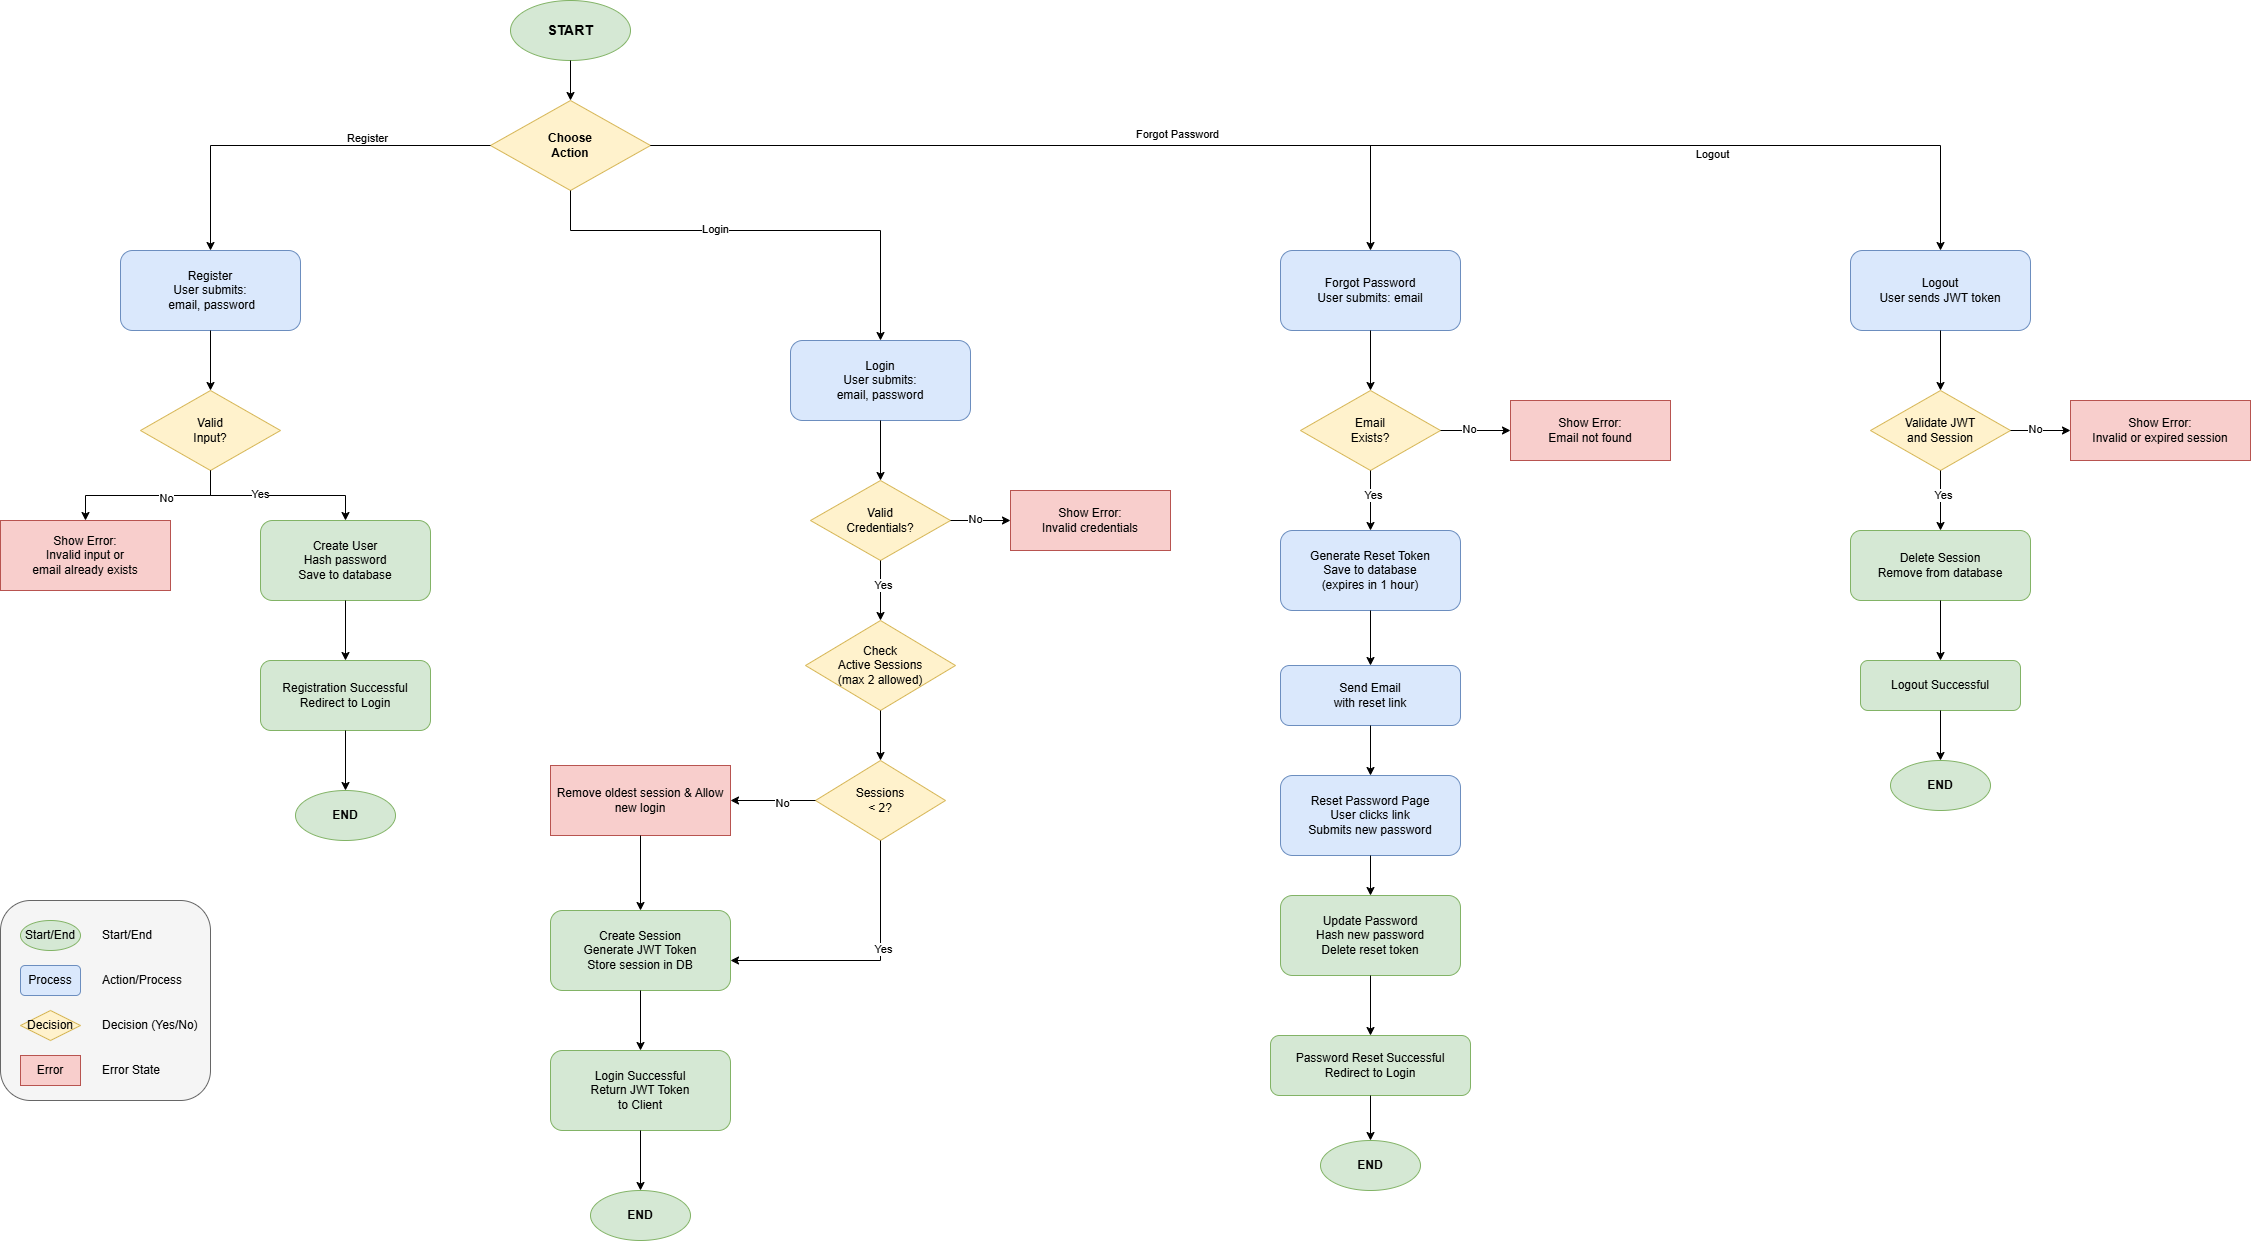

The diagram above was exported from draw.io. Its source (the exported page's mxGraphModel, read from the mxfile embedded in the PNG):
<mxGraphModel dx="2198" dy="930" grid="1" gridSize="10" guides="1" tooltips="1" connect="1" arrows="1" fold="1" page="1" pageScale="1" pageWidth="1400" pageHeight="1800" math="0" shadow="0">
  <root>
    <mxCell id="0" />
    <mxCell id="1" parent="0" />
    <mxCell id="start" parent="1" style="ellipse;whiteSpace=wrap;html=1;fillColor=#d5e8d4;strokeColor=#82b366;fontStyle=1;fontSize=14;" value="START" vertex="1">
      <mxGeometry height="60" width="120" x="540" y="30" as="geometry" />
    </mxCell>
    <mxCell id="arrow_start_choice" edge="1" parent="1" source="start" style="edgeStyle=orthogonalEdgeStyle;rounded=0;html=1;endArrow=classic;" target="chooseAction">
      <mxGeometry relative="1" as="geometry" />
    </mxCell>
    <mxCell id="chooseAction" parent="1" style="rhombus;whiteSpace=wrap;html=1;fillColor=#fff2cc;strokeColor=#d6b656;fontStyle=1;" value="Choose&#10;Action" vertex="1">
      <mxGeometry height="90" width="160" x="520" y="130" as="geometry" />
    </mxCell>
    <mxCell id="arrow_register" edge="1" parent="1" source="chooseAction" style="edgeStyle=orthogonalEdgeStyle;rounded=0;html=1;endArrow=classic;" target="register">
      <mxGeometry relative="1" as="geometry" />
    </mxCell>
    <mxCell id="label_register" connectable="0" parent="arrow_register" style="edgeLabel;html=1;align=center;verticalAlign=middle;resizable=0;points=[];" value="Register" vertex="1">
      <mxGeometry relative="1" x="-0.3" y="2" as="geometry">
        <mxPoint x="10" y="-10" as="offset" />
      </mxGeometry>
    </mxCell>
    <mxCell id="register" parent="1" style="rounded=1;whiteSpace=wrap;html=1;fillColor=#dae8fc;strokeColor=#6c8ebf;" value="Register&lt;br&gt;User submits:&lt;br&gt;&amp;nbsp;email, password" vertex="1">
      <mxGeometry height="80" width="180" x="150" y="280" as="geometry" />
    </mxCell>
    <mxCell id="arrow_reg_validate" edge="1" parent="1" source="register" style="edgeStyle=orthogonalEdgeStyle;rounded=0;html=1;endArrow=classic;" target="regValidate">
      <mxGeometry relative="1" as="geometry" />
    </mxCell>
    <mxCell id="regValidate" parent="1" style="rhombus;whiteSpace=wrap;html=1;fillColor=#fff2cc;strokeColor=#d6b656;" value="Valid&#10;Input?" vertex="1">
      <mxGeometry height="80" width="140" x="170" y="420" as="geometry" />
    </mxCell>
    <mxCell id="regError" parent="1" style="rounded=0;whiteSpace=wrap;html=1;fillColor=#f8cecc;strokeColor=#b85450;" value="Show Error:&#10;Invalid input or&#10;email already exists" vertex="1">
      <mxGeometry height="70" width="170" x="30" y="550" as="geometry" />
    </mxCell>
    <mxCell id="arrow_reg_error" edge="1" parent="1" source="regValidate" style="edgeStyle=orthogonalEdgeStyle;rounded=0;html=1;endArrow=classic;" target="regError">
      <mxGeometry relative="1" as="geometry" />
    </mxCell>
    <mxCell id="label_reg_no" connectable="0" parent="arrow_reg_error" style="edgeLabel;html=1;align=center;verticalAlign=middle;resizable=0;points=[];" value="No" vertex="1">
      <mxGeometry relative="1" x="-0.2" y="2" as="geometry">
        <mxPoint as="offset" />
      </mxGeometry>
    </mxCell>
    <mxCell id="createUser" parent="1" style="rounded=1;whiteSpace=wrap;html=1;fillColor=#d5e8d4;strokeColor=#82b366;" value="Create User&#10;Hash password&#10;Save to database" vertex="1">
      <mxGeometry height="80" width="170" x="290" y="550" as="geometry" />
    </mxCell>
    <mxCell id="arrow_reg_yes" edge="1" parent="1" source="regValidate" style="edgeStyle=orthogonalEdgeStyle;rounded=0;html=1;endArrow=classic;" target="createUser">
      <mxGeometry relative="1" as="geometry" />
    </mxCell>
    <mxCell id="label_reg_yes" connectable="0" parent="arrow_reg_yes" style="edgeLabel;html=1;align=center;verticalAlign=middle;resizable=0;points=[];" value="Yes" vertex="1">
      <mxGeometry relative="1" x="-0.2" y="2" as="geometry">
        <mxPoint as="offset" />
      </mxGeometry>
    </mxCell>
    <mxCell id="regSuccess" parent="1" style="rounded=1;whiteSpace=wrap;html=1;fillColor=#d5e8d4;strokeColor=#82b366;" value="Registration Successful&#10;Redirect to Login" vertex="1">
      <mxGeometry height="70" width="170" x="290" y="690" as="geometry" />
    </mxCell>
    <mxCell id="arrow_reg_success" edge="1" parent="1" source="createUser" style="edgeStyle=orthogonalEdgeStyle;rounded=0;html=1;endArrow=classic;" target="regSuccess">
      <mxGeometry relative="1" as="geometry" />
    </mxCell>
    <mxCell id="arrow_login" edge="1" parent="1" source="chooseAction" style="edgeStyle=orthogonalEdgeStyle;rounded=0;html=1;endArrow=classic;" target="login">
      <mxGeometry relative="1" as="geometry">
        <Array as="points">
          <mxPoint x="600" y="260" />
          <mxPoint x="910" y="260" />
        </Array>
      </mxGeometry>
    </mxCell>
    <mxCell id="label_login" connectable="0" parent="arrow_login" style="edgeLabel;html=1;align=center;verticalAlign=middle;resizable=0;points=[];" value="Login" vertex="1">
      <mxGeometry relative="1" x="-0.2" y="2" as="geometry">
        <mxPoint as="offset" />
      </mxGeometry>
    </mxCell>
    <mxCell id="login" parent="1" style="rounded=1;whiteSpace=wrap;html=1;fillColor=#dae8fc;strokeColor=#6c8ebf;" value="Login&#10;User submits:&#10;email, password" vertex="1">
      <mxGeometry height="80" width="180" x="820" y="370" as="geometry" />
    </mxCell>
    <mxCell id="arrow_login_validate" edge="1" parent="1" source="login" style="edgeStyle=orthogonalEdgeStyle;rounded=0;html=1;endArrow=classic;" target="loginValidate">
      <mxGeometry relative="1" as="geometry" />
    </mxCell>
    <mxCell id="loginValidate" parent="1" style="rhombus;whiteSpace=wrap;html=1;fillColor=#fff2cc;strokeColor=#d6b656;" value="Valid&#10;Credentials?" vertex="1">
      <mxGeometry height="80" width="140" x="840" y="510" as="geometry" />
    </mxCell>
    <mxCell id="loginError" parent="1" style="rounded=0;whiteSpace=wrap;html=1;fillColor=#f8cecc;strokeColor=#b85450;" value="Show Error:&#10;Invalid credentials" vertex="1">
      <mxGeometry height="60" width="160" x="1040" y="520" as="geometry" />
    </mxCell>
    <mxCell id="arrow_login_error" edge="1" parent="1" source="loginValidate" style="edgeStyle=orthogonalEdgeStyle;rounded=0;html=1;endArrow=classic;" target="loginError">
      <mxGeometry relative="1" as="geometry" />
    </mxCell>
    <mxCell id="label_login_no" connectable="0" parent="arrow_login_error" style="edgeLabel;html=1;align=center;verticalAlign=middle;resizable=0;points=[];" value="No" vertex="1">
      <mxGeometry relative="1" x="-0.2" y="2" as="geometry">
        <mxPoint as="offset" />
      </mxGeometry>
    </mxCell>
    <mxCell id="sessionCheck" parent="1" style="rhombus;whiteSpace=wrap;html=1;fillColor=#fff2cc;strokeColor=#d6b656;" value="Check&#10;Active Sessions&#10;(max 2 allowed)" vertex="1">
      <mxGeometry height="90" width="150" x="835" y="650" as="geometry" />
    </mxCell>
    <mxCell id="arrow_login_yes" edge="1" parent="1" source="loginValidate" style="edgeStyle=orthogonalEdgeStyle;rounded=0;html=1;endArrow=classic;" target="sessionCheck">
      <mxGeometry relative="1" as="geometry" />
    </mxCell>
    <mxCell id="label_login_yes" connectable="0" parent="arrow_login_yes" style="edgeLabel;html=1;align=center;verticalAlign=middle;resizable=0;points=[];" value="Yes" vertex="1">
      <mxGeometry relative="1" x="-0.2" y="2" as="geometry">
        <mxPoint as="offset" />
      </mxGeometry>
    </mxCell>
    <mxCell id="sessionLimit" parent="1" style="rhombus;whiteSpace=wrap;html=1;fillColor=#fff2cc;strokeColor=#d6b656;" value="Sessions&#10;&lt; 2?" vertex="1">
      <mxGeometry height="80" width="130" x="845" y="790" as="geometry" />
    </mxCell>
    <mxCell id="arrow_session_check" edge="1" parent="1" source="sessionCheck" style="edgeStyle=orthogonalEdgeStyle;rounded=0;html=1;endArrow=classic;" target="sessionLimit">
      <mxGeometry relative="1" as="geometry" />
    </mxCell>
    <mxCell id="createSession" parent="1" style="rounded=1;whiteSpace=wrap;html=1;fillColor=#d5e8d4;strokeColor=#82b366;" value="Create Session&#10;Generate JWT Token&#10;Store session in DB" vertex="1">
      <mxGeometry height="80" width="180" x="580" y="940" as="geometry" />
    </mxCell>
    <mxCell id="arrow_session_yes" edge="1" parent="1" source="sessionLimit" style="edgeStyle=orthogonalEdgeStyle;rounded=0;html=1;endArrow=classic;entryX=1;entryY=0.5;entryDx=0;entryDy=0;" target="Y58xJnkb7AdAtwwCwjvY-1">
      <mxGeometry relative="1" as="geometry" />
    </mxCell>
    <mxCell id="label_session_yes" connectable="0" parent="arrow_session_yes" style="edgeLabel;html=1;align=center;verticalAlign=middle;resizable=0;points=[];" value="No" vertex="1">
      <mxGeometry relative="1" x="-0.2" y="2" as="geometry">
        <mxPoint as="offset" />
      </mxGeometry>
    </mxCell>
    <mxCell id="arrow_session_no" edge="1" parent="1" source="sessionLimit" style="edgeStyle=orthogonalEdgeStyle;rounded=0;html=1;endArrow=classic;entryX=1;entryY=0.625;entryDx=0;entryDy=0;entryPerimeter=0;exitX=0.5;exitY=1;exitDx=0;exitDy=0;" target="createSession">
      <mxGeometry relative="1" as="geometry">
        <Array as="points">
          <mxPoint x="910" y="990" />
        </Array>
      </mxGeometry>
    </mxCell>
    <mxCell id="label_session_no" connectable="0" parent="arrow_session_no" style="edgeLabel;html=1;align=center;verticalAlign=middle;resizable=0;points=[];" value="Yes" vertex="1">
      <mxGeometry relative="1" x="-0.2" y="2" as="geometry">
        <mxPoint as="offset" />
      </mxGeometry>
    </mxCell>
    <mxCell id="loginSuccess" parent="1" style="rounded=1;whiteSpace=wrap;html=1;fillColor=#d5e8d4;strokeColor=#82b366;" value="Login Successful&#10;Return JWT Token&#10;to Client" vertex="1">
      <mxGeometry height="80" width="180" x="580" y="1080" as="geometry" />
    </mxCell>
    <mxCell id="arrow_login_success" edge="1" parent="1" source="createSession" style="edgeStyle=orthogonalEdgeStyle;rounded=0;html=1;endArrow=classic;" target="loginSuccess">
      <mxGeometry relative="1" as="geometry" />
    </mxCell>
    <mxCell id="arrow_forgot" edge="1" parent="1" source="chooseAction" style="edgeStyle=orthogonalEdgeStyle;rounded=0;html=1;endArrow=classic;" target="forgotPassword">
      <mxGeometry relative="1" as="geometry" />
    </mxCell>
    <mxCell id="label_forgot" connectable="0" parent="arrow_forgot" style="edgeLabel;html=1;align=center;verticalAlign=middle;resizable=0;points=[];" value="Forgot Password" vertex="1">
      <mxGeometry relative="1" x="0.3" y="2" as="geometry">
        <mxPoint x="-10" y="-10" as="offset" />
      </mxGeometry>
    </mxCell>
    <mxCell id="forgotPassword" parent="1" style="rounded=1;whiteSpace=wrap;html=1;fillColor=#dae8fc;strokeColor=#6c8ebf;" value="Forgot Password&#10;User submits: email" vertex="1">
      <mxGeometry height="80" width="180" x="1310" y="280" as="geometry" />
    </mxCell>
    <mxCell id="arrow_email_validate" edge="1" parent="1" source="forgotPassword" style="edgeStyle=orthogonalEdgeStyle;rounded=0;html=1;endArrow=classic;" target="emailValidate">
      <mxGeometry relative="1" as="geometry" />
    </mxCell>
    <mxCell id="emailValidate" parent="1" style="rhombus;whiteSpace=wrap;html=1;fillColor=#fff2cc;strokeColor=#d6b656;" value="Email&#10;Exists?" vertex="1">
      <mxGeometry height="80" width="140" x="1330" y="420" as="geometry" />
    </mxCell>
    <mxCell id="emailError" parent="1" style="rounded=0;whiteSpace=wrap;html=1;fillColor=#f8cecc;strokeColor=#b85450;" value="Show Error:&#10;Email not found" vertex="1">
      <mxGeometry height="60" width="160" x="1540" y="430" as="geometry" />
    </mxCell>
    <mxCell id="arrow_email_no" edge="1" parent="1" source="emailValidate" style="edgeStyle=orthogonalEdgeStyle;rounded=0;html=1;endArrow=classic;" target="emailError">
      <mxGeometry relative="1" as="geometry" />
    </mxCell>
    <mxCell id="label_email_no" connectable="0" parent="arrow_email_no" style="edgeLabel;html=1;align=center;verticalAlign=middle;resizable=0;points=[];" value="No" vertex="1">
      <mxGeometry relative="1" x="-0.2" y="2" as="geometry">
        <mxPoint as="offset" />
      </mxGeometry>
    </mxCell>
    <mxCell id="generateToken" parent="1" style="rounded=1;whiteSpace=wrap;html=1;fillColor=#dae8fc;strokeColor=#6c8ebf;" value="Generate Reset Token&#10;Save to database&#10;(expires in 1 hour)" vertex="1">
      <mxGeometry height="80" width="180" x="1310" y="560" as="geometry" />
    </mxCell>
    <mxCell id="arrow_email_yes" edge="1" parent="1" source="emailValidate" style="edgeStyle=orthogonalEdgeStyle;rounded=0;html=1;endArrow=classic;" target="generateToken">
      <mxGeometry relative="1" as="geometry" />
    </mxCell>
    <mxCell id="label_email_yes" connectable="0" parent="arrow_email_yes" style="edgeLabel;html=1;align=center;verticalAlign=middle;resizable=0;points=[];" value="Yes" vertex="1">
      <mxGeometry relative="1" x="-0.2" y="2" as="geometry">
        <mxPoint as="offset" />
      </mxGeometry>
    </mxCell>
    <mxCell id="sendEmail" parent="1" style="rounded=1;whiteSpace=wrap;html=1;fillColor=#dae8fc;strokeColor=#6c8ebf;" value="Send Email&#10;with reset link" vertex="1">
      <mxGeometry height="60" width="180" x="1310" y="695" as="geometry" />
    </mxCell>
    <mxCell id="arrow_send_email" edge="1" parent="1" source="generateToken" style="edgeStyle=orthogonalEdgeStyle;rounded=0;html=1;endArrow=classic;" target="sendEmail">
      <mxGeometry relative="1" as="geometry" />
    </mxCell>
    <mxCell id="resetPage" parent="1" style="rounded=1;whiteSpace=wrap;html=1;fillColor=#dae8fc;strokeColor=#6c8ebf;" value="Reset Password Page&#10;User clicks link&#10;Submits new password" vertex="1">
      <mxGeometry height="80" width="180" x="1310" y="805" as="geometry" />
    </mxCell>
    <mxCell id="arrow_reset_page" edge="1" parent="1" source="sendEmail" style="edgeStyle=orthogonalEdgeStyle;rounded=0;html=1;endArrow=classic;" target="resetPage">
      <mxGeometry relative="1" as="geometry" />
    </mxCell>
    <mxCell id="updatePassword" parent="1" style="rounded=1;whiteSpace=wrap;html=1;fillColor=#d5e8d4;strokeColor=#82b366;" value="Update Password&#10;Hash new password&#10;Delete reset token" vertex="1">
      <mxGeometry height="80" width="180" x="1310" y="925" as="geometry" />
    </mxCell>
    <mxCell id="arrow_update_pass" edge="1" parent="1" source="resetPage" style="edgeStyle=orthogonalEdgeStyle;rounded=0;html=1;endArrow=classic;" target="updatePassword">
      <mxGeometry relative="1" as="geometry" />
    </mxCell>
    <mxCell id="forgotSuccess" parent="1" style="rounded=1;whiteSpace=wrap;html=1;fillColor=#d5e8d4;strokeColor=#82b366;" value="Password Reset Successful&#10;Redirect to Login" vertex="1">
      <mxGeometry height="60" width="200" x="1300" y="1065" as="geometry" />
    </mxCell>
    <mxCell id="arrow_forgot_success" edge="1" parent="1" source="updatePassword" style="edgeStyle=orthogonalEdgeStyle;rounded=0;html=1;endArrow=classic;" target="forgotSuccess">
      <mxGeometry relative="1" as="geometry" />
    </mxCell>
    <mxCell id="arrow_logout" edge="1" parent="1" source="chooseAction" style="edgeStyle=orthogonalEdgeStyle;rounded=0;html=1;endArrow=classic;" target="logout">
      <mxGeometry relative="1" as="geometry">
        <mxPoint x="520" y="280" as="sourcePoint" />
      </mxGeometry>
    </mxCell>
    <mxCell id="label_logout" connectable="0" parent="arrow_logout" style="edgeLabel;html=1;align=center;verticalAlign=middle;resizable=0;points=[];" value="Logout" vertex="1">
      <mxGeometry relative="1" x="0.5" y="2" as="geometry">
        <mxPoint x="15" y="10" as="offset" />
      </mxGeometry>
    </mxCell>
    <mxCell id="logout" parent="1" style="rounded=1;whiteSpace=wrap;html=1;fillColor=#dae8fc;strokeColor=#6c8ebf;" value="Logout&#10;User sends JWT token" vertex="1">
      <mxGeometry height="80" width="180" x="1880" y="280" as="geometry" />
    </mxCell>
    <mxCell id="arrow_token_validate" edge="1" parent="1" source="logout" style="edgeStyle=orthogonalEdgeStyle;rounded=0;html=1;endArrow=classic;" target="validateToken">
      <mxGeometry relative="1" as="geometry" />
    </mxCell>
    <mxCell id="validateToken" parent="1" style="rhombus;whiteSpace=wrap;html=1;fillColor=#fff2cc;strokeColor=#d6b656;" value="Validate JWT&#10;and Session" vertex="1">
      <mxGeometry height="80" width="140" x="1900" y="420" as="geometry" />
    </mxCell>
    <mxCell id="logoutError" parent="1" style="rounded=0;whiteSpace=wrap;html=1;fillColor=#f8cecc;strokeColor=#b85450;" value="Show Error:&#10;Invalid or expired session" vertex="1">
      <mxGeometry height="60" width="180" x="2100" y="430" as="geometry" />
    </mxCell>
    <mxCell id="arrow_logout_no" edge="1" parent="1" source="validateToken" style="edgeStyle=orthogonalEdgeStyle;rounded=0;html=1;endArrow=classic;" target="logoutError">
      <mxGeometry relative="1" as="geometry" />
    </mxCell>
    <mxCell id="label_logout_no" connectable="0" parent="arrow_logout_no" style="edgeLabel;html=1;align=center;verticalAlign=middle;resizable=0;points=[];" value="No" vertex="1">
      <mxGeometry relative="1" x="-0.2" y="2" as="geometry">
        <mxPoint as="offset" />
      </mxGeometry>
    </mxCell>
    <mxCell id="deleteSession" parent="1" style="rounded=1;whiteSpace=wrap;html=1;fillColor=#d5e8d4;strokeColor=#82b366;" value="Delete Session&#10;Remove from database" vertex="1">
      <mxGeometry height="70" width="180" x="1880" y="560" as="geometry" />
    </mxCell>
    <mxCell id="arrow_logout_yes" edge="1" parent="1" source="validateToken" style="edgeStyle=orthogonalEdgeStyle;rounded=0;html=1;endArrow=classic;" target="deleteSession">
      <mxGeometry relative="1" as="geometry" />
    </mxCell>
    <mxCell id="label_logout_yes" connectable="0" parent="arrow_logout_yes" style="edgeLabel;html=1;align=center;verticalAlign=middle;resizable=0;points=[];" value="Yes" vertex="1">
      <mxGeometry relative="1" x="-0.2" y="2" as="geometry">
        <mxPoint as="offset" />
      </mxGeometry>
    </mxCell>
    <mxCell id="logoutSuccess" parent="1" style="rounded=1;whiteSpace=wrap;html=1;fillColor=#d5e8d4;strokeColor=#82b366;" value="Logout Successful" vertex="1">
      <mxGeometry height="50" width="160" x="1890" y="690" as="geometry" />
    </mxCell>
    <mxCell id="arrow_logout_success" edge="1" parent="1" source="deleteSession" style="edgeStyle=orthogonalEdgeStyle;rounded=0;html=1;endArrow=classic;" target="logoutSuccess">
      <mxGeometry relative="1" as="geometry" />
    </mxCell>
    <mxCell id="end_register" parent="1" style="ellipse;whiteSpace=wrap;html=1;fillColor=#d5e8d4;strokeColor=#82b366;fontStyle=1;" value="END" vertex="1">
      <mxGeometry height="50" width="100" x="325" y="820" as="geometry" />
    </mxCell>
    <mxCell id="arrow_end_register" edge="1" parent="1" source="regSuccess" style="edgeStyle=orthogonalEdgeStyle;rounded=0;html=1;endArrow=classic;" target="end_register">
      <mxGeometry relative="1" as="geometry" />
    </mxCell>
    <mxCell id="end_login" parent="1" style="ellipse;whiteSpace=wrap;html=1;fillColor=#d5e8d4;strokeColor=#82b366;fontStyle=1;" value="END" vertex="1">
      <mxGeometry height="50" width="100" x="620" y="1220" as="geometry" />
    </mxCell>
    <mxCell id="arrow_end_login" edge="1" parent="1" source="loginSuccess" style="edgeStyle=orthogonalEdgeStyle;rounded=0;html=1;endArrow=classic;" target="end_login">
      <mxGeometry relative="1" as="geometry" />
    </mxCell>
    <mxCell id="end_forgot" parent="1" style="ellipse;whiteSpace=wrap;html=1;fillColor=#d5e8d4;strokeColor=#82b366;fontStyle=1;" value="END" vertex="1">
      <mxGeometry height="50" width="100" x="1350" y="1170" as="geometry" />
    </mxCell>
    <mxCell id="arrow_end_forgot" edge="1" parent="1" source="forgotSuccess" style="edgeStyle=orthogonalEdgeStyle;rounded=0;html=1;endArrow=classic;" target="end_forgot">
      <mxGeometry relative="1" as="geometry" />
    </mxCell>
    <mxCell id="end_logout" parent="1" style="ellipse;whiteSpace=wrap;html=1;fillColor=#d5e8d4;strokeColor=#82b366;fontStyle=1;" value="END" vertex="1">
      <mxGeometry height="50" width="100" x="1920" y="790" as="geometry" />
    </mxCell>
    <mxCell id="arrow_end_logout" edge="1" parent="1" source="logoutSuccess" style="edgeStyle=orthogonalEdgeStyle;rounded=0;html=1;endArrow=classic;" target="end_logout">
      <mxGeometry relative="1" as="geometry" />
    </mxCell>
    <mxCell id="legend_bg" parent="1" style="rounded=1;whiteSpace=wrap;html=1;fillColor=#f5f5f5;strokeColor=#666666;" value="" vertex="1">
      <mxGeometry height="200" width="210" x="30" y="930" as="geometry" />
    </mxCell>
    <mxCell id="legend_start" parent="1" style="ellipse;whiteSpace=wrap;html=1;fillColor=#d5e8d4;strokeColor=#82b366;" value="Start/End" vertex="1">
      <mxGeometry height="30" width="60" x="50" y="950" as="geometry" />
    </mxCell>
    <mxCell id="legend_process" parent="1" style="rounded=1;whiteSpace=wrap;html=1;fillColor=#dae8fc;strokeColor=#6c8ebf;" value="Process" vertex="1">
      <mxGeometry height="30" width="60" x="50" y="995" as="geometry" />
    </mxCell>
    <mxCell id="legend_decision" parent="1" style="rhombus;whiteSpace=wrap;html=1;fillColor=#fff2cc;strokeColor=#d6b656;" value="Decision" vertex="1">
      <mxGeometry height="30" width="60" x="50" y="1040" as="geometry" />
    </mxCell>
    <mxCell id="legend_error" parent="1" style="rounded=0;whiteSpace=wrap;html=1;fillColor=#f8cecc;strokeColor=#b85450;" value="Error" vertex="1">
      <mxGeometry height="30" width="60" x="50" y="1085" as="geometry" />
    </mxCell>
    <mxCell id="legend_start_text" parent="1" style="text;html=1;strokeColor=none;fillColor=none;align=left;verticalAlign=middle;whiteSpace=wrap;rounded=0;" value="Start/End" vertex="1">
      <mxGeometry height="20" width="80" x="130" y="955" as="geometry" />
    </mxCell>
    <mxCell id="legend_process_text" parent="1" style="text;html=1;strokeColor=none;fillColor=none;align=left;verticalAlign=middle;whiteSpace=wrap;rounded=0;" value="Action/Process" vertex="1">
      <mxGeometry height="20" width="90" x="130" y="1000" as="geometry" />
    </mxCell>
    <mxCell id="legend_decision_text" parent="1" style="text;html=1;strokeColor=none;fillColor=none;align=left;verticalAlign=middle;whiteSpace=wrap;rounded=0;" value="Decision (Yes/No)" vertex="1">
      <mxGeometry height="20" width="100" x="130" y="1045" as="geometry" />
    </mxCell>
    <mxCell id="legend_error_text" parent="1" style="text;html=1;strokeColor=none;fillColor=none;align=left;verticalAlign=middle;whiteSpace=wrap;rounded=0;" value="Error State" vertex="1">
      <mxGeometry height="20" width="80" x="130" y="1090" as="geometry" />
    </mxCell>
    <mxCell id="Y58xJnkb7AdAtwwCwjvY-1" parent="1" style="rounded=0;whiteSpace=wrap;html=1;fillColor=#f8cecc;strokeColor=#b85450;" value="Remove oldest session &amp;amp;&amp;nbsp;Allow new login" vertex="1">
      <mxGeometry height="70" width="180" x="580" y="795" as="geometry" />
    </mxCell>
    <mxCell id="Y58xJnkb7AdAtwwCwjvY-2" edge="1" parent="1" source="Y58xJnkb7AdAtwwCwjvY-1" style="edgeStyle=orthogonalEdgeStyle;rounded=0;html=1;endArrow=classic;exitX=0.5;exitY=1;exitDx=0;exitDy=0;entryX=0.5;entryY=0;entryDx=0;entryDy=0;" target="createSession">
      <mxGeometry relative="1" as="geometry">
        <mxPoint x="680" y="1030" as="sourcePoint" />
        <mxPoint x="730" y="1050" as="targetPoint" />
      </mxGeometry>
    </mxCell>
  </root>
</mxGraphModel>